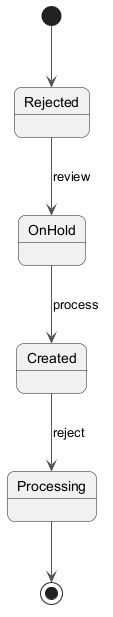

The diagram above was rendered by PlantUML. Its source (embedded in the PNG):
@startuml
skinparam backgroundColor #FFFFFF
skinparam roundCorner 15
skinparam ArrowColor #555555
[*] --> Rejected
Rejected --> OnHold : review
OnHold --> Created : process
Created --> Processing : reject
Processing --> [*]
@enduml